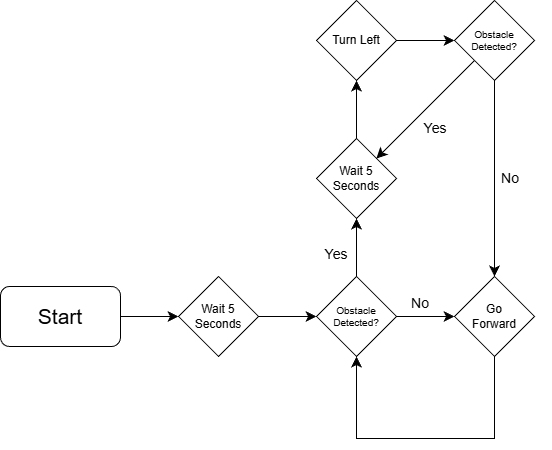

The diagram above was exported from draw.io. Its source (the exported page's mxGraphModel, read from the mxfile embedded in the PNG):
<mxGraphModel dx="579" dy="1093" grid="0" gridSize="10" guides="1" tooltips="1" connect="1" arrows="1" fold="1" page="0" pageScale="1" pageWidth="850" pageHeight="1100" math="0" shadow="0">
  <root>
    <mxCell id="0" />
    <mxCell id="1" parent="0" />
    <mxCell id="M6D4gcwhSzN7JBfJ75If-7" edge="1" parent="1" source="M6D4gcwhSzN7JBfJ75If-1" style="edgeStyle=none;curved=1;rounded=0;orthogonalLoop=1;jettySize=auto;html=1;fontSize=12;startSize=8;endSize=8;" target="M6D4gcwhSzN7JBfJ75If-2" value="">
      <mxGeometry relative="1" as="geometry" />
    </mxCell>
    <mxCell id="M6D4gcwhSzN7JBfJ75If-1" parent="1" style="rounded=1;whiteSpace=wrap;html=1;fontSize=21;" value="Start" vertex="1">
      <mxGeometry height="60" width="120" x="140" y="171" as="geometry" />
    </mxCell>
    <mxCell id="M6D4gcwhSzN7JBfJ75If-6" edge="1" parent="1" source="M6D4gcwhSzN7JBfJ75If-2" style="edgeStyle=none;curved=1;rounded=0;orthogonalLoop=1;jettySize=auto;html=1;fontSize=12;startSize=8;endSize=8;" target="M6D4gcwhSzN7JBfJ75If-4" value="">
      <mxGeometry relative="1" as="geometry" />
    </mxCell>
    <mxCell id="M6D4gcwhSzN7JBfJ75If-2" parent="1" style="rhombus;whiteSpace=wrap;html=1;" value="Wait 5 Seconds" vertex="1">
      <mxGeometry height="80" width="80" x="318" y="161" as="geometry" />
    </mxCell>
    <mxCell id="M6D4gcwhSzN7JBfJ75If-9" edge="1" parent="1" source="M6D4gcwhSzN7JBfJ75If-3" style="edgeStyle=none;curved=1;rounded=0;orthogonalLoop=1;jettySize=auto;html=1;fontSize=12;startSize=8;endSize=8;" target="M6D4gcwhSzN7JBfJ75If-8" value="">
      <mxGeometry relative="1" as="geometry" />
    </mxCell>
    <mxCell id="M6D4gcwhSzN7JBfJ75If-3" parent="1" style="rhombus;whiteSpace=wrap;html=1;" value="Wait 5 Seconds" vertex="1">
      <mxGeometry height="80" width="80" x="456" y="23" as="geometry" />
    </mxCell>
    <mxCell id="M6D4gcwhSzN7JBfJ75If-5" edge="1" parent="1" source="M6D4gcwhSzN7JBfJ75If-4" style="edgeStyle=none;curved=1;rounded=0;orthogonalLoop=1;jettySize=auto;html=1;fontSize=12;startSize=8;endSize=8;" target="M6D4gcwhSzN7JBfJ75If-3" value="">
      <mxGeometry relative="1" as="geometry" />
    </mxCell>
    <mxCell id="M6D4gcwhSzN7JBfJ75If-17" edge="1" parent="1" source="M6D4gcwhSzN7JBfJ75If-4" style="edgeStyle=none;curved=1;rounded=0;orthogonalLoop=1;jettySize=auto;html=1;fontSize=12;startSize=8;endSize=8;" target="M6D4gcwhSzN7JBfJ75If-13" value="">
      <mxGeometry relative="1" as="geometry" />
    </mxCell>
    <mxCell id="M6D4gcwhSzN7JBfJ75If-4" parent="1" style="rhombus;whiteSpace=wrap;html=1;fontSize=10;" value="Obstacle Detected?" vertex="1">
      <mxGeometry height="80" width="80" x="456" y="161" as="geometry" />
    </mxCell>
    <mxCell id="M6D4gcwhSzN7JBfJ75If-11" edge="1" parent="1" source="M6D4gcwhSzN7JBfJ75If-8" style="edgeStyle=none;curved=1;rounded=0;orthogonalLoop=1;jettySize=auto;html=1;fontSize=12;startSize=8;endSize=8;" target="M6D4gcwhSzN7JBfJ75If-10" value="">
      <mxGeometry relative="1" as="geometry" />
    </mxCell>
    <mxCell id="M6D4gcwhSzN7JBfJ75If-8" parent="1" style="rhombus;whiteSpace=wrap;html=1;" value="Turn Left" vertex="1">
      <mxGeometry height="80" width="80" x="456" y="-115" as="geometry" />
    </mxCell>
    <mxCell id="M6D4gcwhSzN7JBfJ75If-12" edge="1" parent="1" source="M6D4gcwhSzN7JBfJ75If-10" style="edgeStyle=none;curved=1;rounded=0;orthogonalLoop=1;jettySize=auto;html=1;exitX=0;exitY=1;exitDx=0;exitDy=0;fontSize=12;startSize=8;endSize=8;" target="M6D4gcwhSzN7JBfJ75If-3">
      <mxGeometry relative="1" as="geometry" />
    </mxCell>
    <mxCell id="M6D4gcwhSzN7JBfJ75If-16" edge="1" parent="1" source="M6D4gcwhSzN7JBfJ75If-10" style="edgeStyle=none;curved=1;rounded=0;orthogonalLoop=1;jettySize=auto;html=1;fontSize=12;startSize=8;endSize=8;entryX=0.5;entryY=0;entryDx=0;entryDy=0;" target="M6D4gcwhSzN7JBfJ75If-13" value="">
      <mxGeometry relative="1" as="geometry">
        <mxPoint x="634" y="95" as="targetPoint" />
      </mxGeometry>
    </mxCell>
    <mxCell id="M6D4gcwhSzN7JBfJ75If-10" parent="1" style="rhombus;whiteSpace=wrap;html=1;fontSize=10;" value="Obstacle Detected?" vertex="1">
      <mxGeometry height="80" width="80" x="594" y="-115" as="geometry" />
    </mxCell>
    <mxCell id="M6D4gcwhSzN7JBfJ75If-19" edge="1" parent="1" style="edgeStyle=orthogonalEdgeStyle;rounded=0;orthogonalLoop=1;jettySize=auto;html=1;fontSize=12;startSize=8;endSize=8;entryX=0.5;entryY=1;entryDx=0;entryDy=0;" target="M6D4gcwhSzN7JBfJ75If-4">
      <mxGeometry relative="1" as="geometry">
        <Array as="points">
          <mxPoint x="634" y="323" />
          <mxPoint x="496" y="323" />
        </Array>
        <mxPoint x="634" y="241" as="sourcePoint" />
        <mxPoint x="536" y="281" as="targetPoint" />
      </mxGeometry>
    </mxCell>
    <mxCell id="M6D4gcwhSzN7JBfJ75If-13" parent="1" style="rhombus;whiteSpace=wrap;html=1;" value="Go&lt;div&gt;Forward&lt;/div&gt;" vertex="1">
      <mxGeometry height="80" width="80" x="594" y="161" as="geometry" />
    </mxCell>
    <mxCell id="M6D4gcwhSzN7JBfJ75If-20" parent="1" style="text;strokeColor=none;fillColor=none;html=1;align=center;verticalAlign=middle;whiteSpace=wrap;rounded=0;fontSize=14;" value="Yes" vertex="1">
      <mxGeometry height="30" width="60" x="545" y="-2" as="geometry" />
    </mxCell>
    <mxCell id="M6D4gcwhSzN7JBfJ75If-21" parent="1" style="text;strokeColor=none;fillColor=none;html=1;align=center;verticalAlign=middle;whiteSpace=wrap;rounded=0;fontSize=14;" value="No" vertex="1">
      <mxGeometry height="30" width="60" x="620" y="48" as="geometry" />
    </mxCell>
    <mxCell id="M6D4gcwhSzN7JBfJ75If-22" edge="1" parent="1" source="M6D4gcwhSzN7JBfJ75If-21" style="edgeStyle=none;curved=1;rounded=0;orthogonalLoop=1;jettySize=auto;html=1;exitX=1;exitY=0.5;exitDx=0;exitDy=0;fontSize=12;startSize=8;endSize=8;" target="M6D4gcwhSzN7JBfJ75If-21">
      <mxGeometry relative="1" as="geometry" />
    </mxCell>
    <mxCell id="M6D4gcwhSzN7JBfJ75If-23" parent="1" style="text;strokeColor=none;fillColor=none;html=1;align=center;verticalAlign=middle;whiteSpace=wrap;rounded=0;fontSize=14;" value="No" vertex="1">
      <mxGeometry height="30" width="60" x="530" y="173" as="geometry" />
    </mxCell>
    <mxCell id="M6D4gcwhSzN7JBfJ75If-24" parent="1" style="text;strokeColor=none;fillColor=none;html=1;align=center;verticalAlign=middle;whiteSpace=wrap;rounded=0;fontSize=14;" value="Yes" vertex="1">
      <mxGeometry height="30" width="60" x="446" y="124" as="geometry" />
    </mxCell>
  </root>
</mxGraphModel>